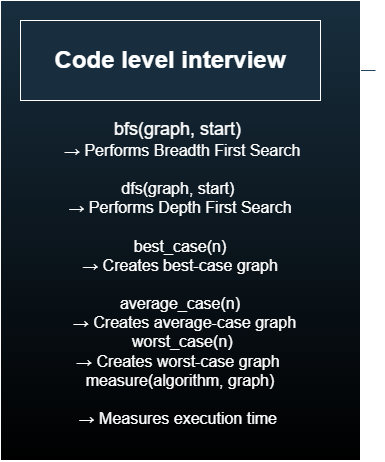

The diagram above was exported from draw.io. Its source (the exported page's mxGraphModel, read from the mxfile embedded in the PNG):
<mxGraphModel dx="1414" dy="721" grid="1" gridSize="10" guides="1" tooltips="1" connect="1" arrows="1" fold="1" page="1" pageScale="1" pageWidth="850" pageHeight="1100" background="light-dark(#000000,#121212)" math="0" shadow="0">
  <root>
    <object label="" id="0">
      <mxCell />
    </object>
    <mxCell id="1" parent="0" />
    <mxCell id="YnS4oY_K6L-ULKsLg0S0-3" edge="1" parent="1" style="edgeStyle=orthogonalEdgeStyle;rounded=0;orthogonalLoop=1;jettySize=auto;html=1;exitX=0.5;exitY=0;exitDx=0;exitDy=0;strokeColor=#23445D;">
      <mxGeometry relative="1" as="geometry">
        <mxPoint x="505" y="180" as="sourcePoint" />
        <mxPoint x="430" y="290" as="targetPoint" />
      </mxGeometry>
    </mxCell>
    <mxCell id="YnS4oY_K6L-ULKsLg0S0-4" parent="1" style="rounded=0;whiteSpace=wrap;html=1;strokeColor=#FFFFFF;fontColor=#FFFFFF;fillColor=#182E3E;gradientColor=#000000;" value="&lt;font style=&quot;font-size: 18px;&quot;&gt;&amp;nbsp;&lt;/font&gt;&lt;div&gt;&lt;font style=&quot;font-size: 18px;&quot;&gt;&lt;br&gt;&lt;/font&gt;&lt;/div&gt;&lt;div&gt;&lt;font style=&quot;font-size: 18px;&quot;&gt;&lt;br&gt;&lt;/font&gt;&lt;/div&gt;&lt;div&gt;&lt;font style=&quot;font-size: 18px;&quot;&gt;&lt;br&gt;&lt;/font&gt;&lt;/div&gt;&lt;div&gt;&lt;span style=&quot;background-color: transparent; color: light-dark(rgb(255, 255, 255), rgb(18, 18, 18)); font-size: 18px;&quot;&gt;bfs(graph, start)&amp;nbsp;&lt;/span&gt;&lt;/div&gt;&lt;div&gt;&lt;div&gt;&lt;font size=&quot;3&quot;&gt;&amp;nbsp;→ Performs Breadth First Search&lt;/font&gt;&lt;/div&gt;&lt;div&gt;&lt;font size=&quot;3&quot;&gt;&amp;nbsp;&lt;/font&gt;&lt;/div&gt;&lt;div&gt;&lt;span style=&quot;background-color: transparent; color: light-dark(rgb(255, 255, 255), rgb(18, 18, 18));&quot;&gt;&lt;font size=&quot;3&quot;&gt;dfs(graph, start)&amp;nbsp;&lt;/font&gt;&lt;/span&gt;&lt;/div&gt;&lt;div&gt;&lt;span style=&quot;background-color: transparent; color: light-dark(rgb(255, 255, 255), rgb(18, 18, 18));&quot;&gt;&lt;font size=&quot;3&quot;&gt;&amp;nbsp;→ Performs Depth First Search&amp;nbsp;&lt;/font&gt;&lt;/span&gt;&lt;/div&gt;&lt;div&gt;&lt;span style=&quot;background-color: transparent; color: light-dark(rgb(255, 255, 255), rgb(18, 18, 18));&quot;&gt;&lt;font size=&quot;3&quot;&gt;&lt;br&gt;&lt;/font&gt;&lt;/span&gt;&lt;/div&gt;&lt;div&gt;&lt;span style=&quot;background-color: transparent; color: light-dark(rgb(255, 255, 255), rgb(18, 18, 18));&quot;&gt;&lt;font size=&quot;3&quot;&gt;&amp;nbsp;best_case(n)&amp;nbsp;&lt;/font&gt;&lt;/span&gt;&lt;/div&gt;&lt;div&gt;&lt;span style=&quot;background-color: transparent; color: light-dark(rgb(255, 255, 255), rgb(18, 18, 18));&quot;&gt;&lt;font size=&quot;3&quot;&gt;&amp;nbsp;→ Creates best-case graph&amp;nbsp;&lt;/font&gt;&lt;/span&gt;&lt;/div&gt;&lt;div&gt;&lt;span style=&quot;background-color: transparent; color: light-dark(rgb(255, 255, 255), rgb(18, 18, 18));&quot;&gt;&lt;font size=&quot;3&quot;&gt;&lt;br&gt;&lt;/font&gt;&lt;/span&gt;&lt;/div&gt;&lt;div&gt;&lt;span style=&quot;background-color: transparent; color: light-dark(rgb(255, 255, 255), rgb(18, 18, 18));&quot;&gt;&lt;font size=&quot;3&quot;&gt;&amp;nbsp;average_case(n)&amp;nbsp;&lt;/font&gt;&lt;/span&gt;&lt;/div&gt;&lt;div&gt;&lt;span style=&quot;background-color: transparent; color: light-dark(rgb(255, 255, 255), rgb(18, 18, 18));&quot;&gt;&lt;font size=&quot;3&quot;&gt;&amp;nbsp;&amp;nbsp;→ Creates average-case graph&lt;/font&gt;&lt;/span&gt;&lt;/div&gt;&lt;div&gt;&lt;span style=&quot;background-color: transparent; color: light-dark(rgb(255, 255, 255), rgb(18, 18, 18));&quot;&gt;&lt;font size=&quot;3&quot;&gt;&amp;nbsp; worst_case(n)&amp;nbsp;&lt;/font&gt;&lt;/span&gt;&lt;/div&gt;&lt;div&gt;&lt;span style=&quot;background-color: transparent; color: light-dark(rgb(255, 255, 255), rgb(18, 18, 18));&quot;&gt;&lt;font size=&quot;3&quot;&gt;&amp;nbsp;→ Creates worst-case graph&amp;nbsp;&amp;nbsp;&lt;/font&gt;&lt;/span&gt;&lt;/div&gt;&lt;div&gt;&lt;span style=&quot;background-color: transparent; color: light-dark(rgb(255, 255, 255), rgb(18, 18, 18));&quot;&gt;&lt;font size=&quot;3&quot;&gt;measure(algorithm, graph)&lt;/font&gt;&lt;/span&gt;&lt;/div&gt;&lt;div&gt;&lt;span style=&quot;background-color: transparent; color: light-dark(rgb(255, 255, 255), rgb(18, 18, 18));&quot;&gt;&lt;font size=&quot;3&quot;&gt;&amp;nbsp;&lt;/font&gt;&lt;/span&gt;&lt;/div&gt;&lt;div&gt;&lt;span style=&quot;background-color: transparent; color: light-dark(rgb(255, 255, 255), rgb(18, 18, 18));&quot;&gt;&lt;font size=&quot;3&quot;&gt;&amp;nbsp;→ Measures execution time&amp;nbsp;&amp;nbsp;&lt;/font&gt;&lt;/span&gt;&lt;/div&gt;&lt;/div&gt;" vertex="1">
      <mxGeometry height="460" width="360" x="130" y="110" as="geometry" />
    </mxCell>
    <mxCell id="YnS4oY_K6L-ULKsLg0S0-5" parent="1" style="rounded=0;whiteSpace=wrap;html=1;strokeColor=#FFFFFF;fontColor=#FFFFFF;fillColor=#182E3E;" value="&lt;b&gt;&lt;font style=&quot;font-size: 24px;&quot;&gt;Code level interview&lt;/font&gt;&lt;/b&gt;" vertex="1">
      <mxGeometry height="80" width="300" x="150" y="130" as="geometry" />
    </mxCell>
  </root>
</mxGraphModel>